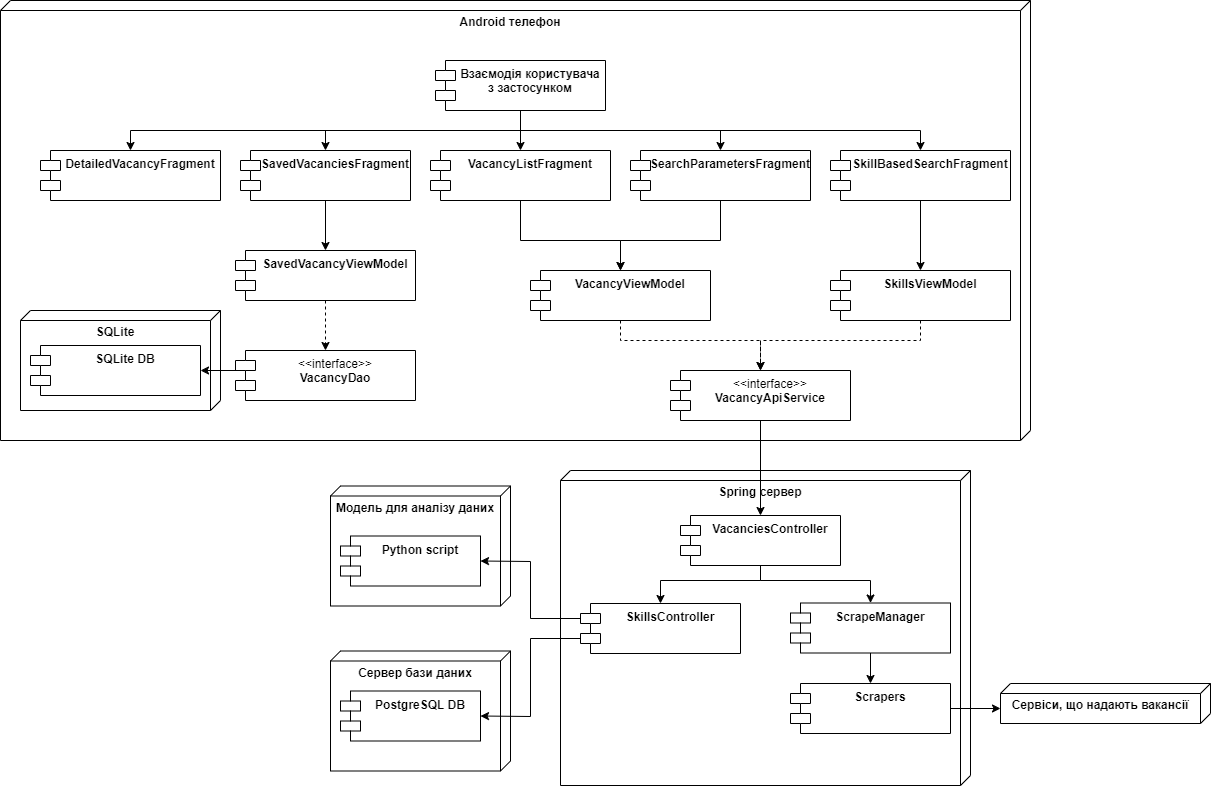

The diagram above was exported from draw.io. Its source (the exported page's mxGraphModel, read from the mxfile embedded in the PNG):
<mxGraphModel dx="1912" dy="932" grid="1" gridSize="10" guides="1" tooltips="1" connect="1" arrows="1" fold="1" page="1" pageScale="1" pageWidth="827" pageHeight="1169" math="0" shadow="0">
  <root>
    <mxCell id="0" />
    <mxCell id="1" parent="0" />
    <mxCell id="PyIrgv4dsfMLbYL13icH-2" value="Android телефон" style="verticalAlign=top;align=center;spacingTop=8;spacingLeft=2;spacingRight=12;shape=cube;size=10;direction=south;fontStyle=1;html=1;whiteSpace=wrap;fontFamily=Helvetica;" vertex="1" parent="1">
      <mxGeometry x="20" y="130" width="1030" height="440" as="geometry" />
    </mxCell>
    <mxCell id="PyIrgv4dsfMLbYL13icH-3" value="Spring сервер" style="verticalAlign=top;align=center;spacingTop=8;spacingLeft=2;spacingRight=12;shape=cube;size=10;direction=south;fontStyle=1;html=1;whiteSpace=wrap;fontFamily=Helvetica;" vertex="1" parent="1">
      <mxGeometry x="580" y="600" width="410" height="315" as="geometry" />
    </mxCell>
    <mxCell id="PyIrgv4dsfMLbYL13icH-4" value="Сервер бази даних" style="verticalAlign=top;align=center;spacingTop=8;spacingLeft=2;spacingRight=12;shape=cube;size=10;direction=south;fontStyle=1;html=1;whiteSpace=wrap;fontFamily=Helvetica;" vertex="1" parent="1">
      <mxGeometry x="350" y="780.5" width="180" height="120" as="geometry" />
    </mxCell>
    <mxCell id="PyIrgv4dsfMLbYL13icH-5" value="Модель для аналізу даних" style="verticalAlign=top;align=center;spacingTop=8;spacingLeft=2;spacingRight=12;shape=cube;size=10;direction=south;fontStyle=1;html=1;whiteSpace=wrap;fontFamily=Helvetica;" vertex="1" parent="1">
      <mxGeometry x="350" y="615.5" width="180" height="120" as="geometry" />
    </mxCell>
    <mxCell id="PyIrgv4dsfMLbYL13icH-6" value="Взаємодія користувача з застосунком" style="shape=module;align=left;spacingLeft=20;align=center;verticalAlign=top;whiteSpace=wrap;html=1;fontFamily=Helvetica;fontStyle=1" vertex="1" parent="1">
      <mxGeometry x="455" y="190" width="170" height="50" as="geometry" />
    </mxCell>
    <mxCell id="PyIrgv4dsfMLbYL13icH-7" value="PostgreSQL DB" style="shape=module;align=left;spacingLeft=20;align=center;verticalAlign=top;whiteSpace=wrap;html=1;fontFamily=Helvetica;fontStyle=1" vertex="1" parent="1">
      <mxGeometry x="360" y="820.5" width="140" height="50" as="geometry" />
    </mxCell>
    <mxCell id="PyIrgv4dsfMLbYL13icH-8" value="Python script" style="shape=module;align=left;spacingLeft=20;align=center;verticalAlign=top;whiteSpace=wrap;html=1;fontFamily=Helvetica;fontStyle=1" vertex="1" parent="1">
      <mxGeometry x="360" y="665.5" width="140" height="50" as="geometry" />
    </mxCell>
    <mxCell id="PyIrgv4dsfMLbYL13icH-9" value="VacanciesController" style="shape=module;align=left;spacingLeft=20;align=center;verticalAlign=top;whiteSpace=wrap;html=1;fontFamily=Helvetica;fontStyle=1" vertex="1" parent="1">
      <mxGeometry x="700" y="645" width="160" height="50" as="geometry" />
    </mxCell>
    <mxCell id="PyIrgv4dsfMLbYL13icH-10" value="SkillsController" style="shape=module;align=left;spacingLeft=20;align=center;verticalAlign=top;whiteSpace=wrap;html=1;fontFamily=Helvetica;fontStyle=1" vertex="1" parent="1">
      <mxGeometry x="600" y="733" width="160" height="50" as="geometry" />
    </mxCell>
    <mxCell id="PyIrgv4dsfMLbYL13icH-11" value="ScrapeManager" style="shape=module;align=left;spacingLeft=20;align=center;verticalAlign=top;whiteSpace=wrap;html=1;fontFamily=Helvetica;fontStyle=1" vertex="1" parent="1">
      <mxGeometry x="810" y="732.5" width="160" height="50" as="geometry" />
    </mxCell>
    <mxCell id="PyIrgv4dsfMLbYL13icH-12" value="Scrapers" style="shape=module;align=left;spacingLeft=20;align=center;verticalAlign=top;whiteSpace=wrap;html=1;fontFamily=Helvetica;fontStyle=1" vertex="1" parent="1">
      <mxGeometry x="810" y="813" width="160" height="50" as="geometry" />
    </mxCell>
    <mxCell id="PyIrgv4dsfMLbYL13icH-13" value="Cервіси, що надають вакансії" style="verticalAlign=top;align=center;spacingTop=8;spacingLeft=2;spacingRight=12;shape=cube;size=10;direction=south;fontStyle=1;html=1;whiteSpace=wrap;fontFamily=Helvetica;" vertex="1" parent="1">
      <mxGeometry x="1020" y="813" width="210" height="40" as="geometry" />
    </mxCell>
    <mxCell id="PyIrgv4dsfMLbYL13icH-15" value="&lt;span style=&quot;font-weight: normal;&quot;&gt;&amp;lt;&amp;lt;interface&amp;gt;&amp;gt;&lt;/span&gt;&lt;br&gt;VacancyDao" style="shape=module;align=left;spacingLeft=20;align=center;verticalAlign=top;whiteSpace=wrap;html=1;fontFamily=Helvetica;fontStyle=1" vertex="1" parent="1">
      <mxGeometry x="255" y="480" width="180" height="50" as="geometry" />
    </mxCell>
    <mxCell id="PyIrgv4dsfMLbYL13icH-16" value="&lt;span style=&quot;font-weight: normal;&quot;&gt;&amp;lt;&amp;lt;interface&amp;gt;&amp;gt;&lt;br&gt;&lt;/span&gt;VacancyApiService" style="shape=module;align=left;spacingLeft=20;align=center;verticalAlign=top;whiteSpace=wrap;html=1;fontFamily=Helvetica;fontStyle=1" vertex="1" parent="1">
      <mxGeometry x="690" y="500" width="180" height="50" as="geometry" />
    </mxCell>
    <mxCell id="PyIrgv4dsfMLbYL13icH-18" value="SQLite" style="verticalAlign=top;align=center;spacingTop=8;spacingLeft=2;spacingRight=12;shape=cube;size=10;direction=south;fontStyle=1;html=1;whiteSpace=wrap;fontFamily=Helvetica;" vertex="1" parent="1">
      <mxGeometry x="40" y="440" width="200" height="100" as="geometry" />
    </mxCell>
    <mxCell id="PyIrgv4dsfMLbYL13icH-14" value="SQLite DB" style="shape=module;align=left;spacingLeft=20;align=center;verticalAlign=top;whiteSpace=wrap;html=1;fontFamily=Helvetica;fontStyle=1" vertex="1" parent="1">
      <mxGeometry x="50" y="475" width="170" height="50" as="geometry" />
    </mxCell>
    <mxCell id="PyIrgv4dsfMLbYL13icH-19" value="SearchParametersFragment" style="shape=module;align=left;spacingLeft=20;align=center;verticalAlign=top;whiteSpace=wrap;html=1;fontFamily=Helvetica;fontStyle=1" vertex="1" parent="1">
      <mxGeometry x="650" y="280" width="180" height="50" as="geometry" />
    </mxCell>
    <mxCell id="PyIrgv4dsfMLbYL13icH-20" value="SkillBasedSearchFragment" style="shape=module;align=left;spacingLeft=20;align=center;verticalAlign=top;whiteSpace=wrap;html=1;fontFamily=Helvetica;fontStyle=1" vertex="1" parent="1">
      <mxGeometry x="850" y="280" width="180" height="50" as="geometry" />
    </mxCell>
    <mxCell id="PyIrgv4dsfMLbYL13icH-21" value="SavedVacanciesFragment" style="shape=module;align=left;spacingLeft=20;align=center;verticalAlign=top;whiteSpace=wrap;html=1;fontFamily=Helvetica;fontStyle=1" vertex="1" parent="1">
      <mxGeometry x="260" y="280" width="170" height="50" as="geometry" />
    </mxCell>
    <mxCell id="PyIrgv4dsfMLbYL13icH-22" value="VacancyViewModel" style="shape=module;align=left;spacingLeft=20;align=center;verticalAlign=top;whiteSpace=wrap;html=1;fontFamily=Helvetica;fontStyle=1" vertex="1" parent="1">
      <mxGeometry x="550" y="400" width="180" height="50" as="geometry" />
    </mxCell>
    <mxCell id="PyIrgv4dsfMLbYL13icH-23" value="SkillsViewModel" style="shape=module;align=left;spacingLeft=20;align=center;verticalAlign=top;whiteSpace=wrap;html=1;fontFamily=Helvetica;fontStyle=1" vertex="1" parent="1">
      <mxGeometry x="850" y="400" width="180" height="50" as="geometry" />
    </mxCell>
    <mxCell id="PyIrgv4dsfMLbYL13icH-24" value="SavedVacancyViewModel" style="shape=module;align=left;spacingLeft=20;align=center;verticalAlign=top;whiteSpace=wrap;html=1;fontFamily=Helvetica;fontStyle=1" vertex="1" parent="1">
      <mxGeometry x="255" y="380" width="180" height="50" as="geometry" />
    </mxCell>
    <mxCell id="PyIrgv4dsfMLbYL13icH-25" value="VacancyListFragment" style="shape=module;align=left;spacingLeft=20;align=center;verticalAlign=top;whiteSpace=wrap;html=1;fontFamily=Helvetica;fontStyle=1" vertex="1" parent="1">
      <mxGeometry x="450" y="280" width="180" height="50" as="geometry" />
    </mxCell>
    <mxCell id="PyIrgv4dsfMLbYL13icH-26" value="DetailedVacancyFragment" style="shape=module;align=left;spacingLeft=20;align=center;verticalAlign=top;whiteSpace=wrap;html=1;fontFamily=Helvetica;fontStyle=1" vertex="1" parent="1">
      <mxGeometry x="60" y="280" width="180" height="50" as="geometry" />
    </mxCell>
    <mxCell id="PyIrgv4dsfMLbYL13icH-27" value="" style="endArrow=classic;html=1;rounded=0;exitX=0.5;exitY=1;exitDx=0;exitDy=0;entryX=0.5;entryY=0;entryDx=0;entryDy=0;" edge="1" parent="1" source="PyIrgv4dsfMLbYL13icH-6" target="PyIrgv4dsfMLbYL13icH-25">
      <mxGeometry width="50" height="50" relative="1" as="geometry">
        <mxPoint x="480" y="300" as="sourcePoint" />
        <mxPoint x="530" y="250" as="targetPoint" />
      </mxGeometry>
    </mxCell>
    <mxCell id="PyIrgv4dsfMLbYL13icH-28" value="" style="endArrow=classic;html=1;rounded=0;exitX=0.5;exitY=1;exitDx=0;exitDy=0;entryX=0.5;entryY=0;entryDx=0;entryDy=0;" edge="1" parent="1" source="PyIrgv4dsfMLbYL13icH-6" target="PyIrgv4dsfMLbYL13icH-21">
      <mxGeometry width="50" height="50" relative="1" as="geometry">
        <mxPoint x="480" y="300" as="sourcePoint" />
        <mxPoint x="530" y="250" as="targetPoint" />
        <Array as="points">
          <mxPoint x="540" y="260" />
          <mxPoint x="345" y="260" />
        </Array>
      </mxGeometry>
    </mxCell>
    <mxCell id="PyIrgv4dsfMLbYL13icH-29" value="" style="endArrow=classic;html=1;rounded=0;entryX=0.5;entryY=0;entryDx=0;entryDy=0;exitX=0.5;exitY=1;exitDx=0;exitDy=0;" edge="1" parent="1" source="PyIrgv4dsfMLbYL13icH-6" target="PyIrgv4dsfMLbYL13icH-26">
      <mxGeometry width="50" height="50" relative="1" as="geometry">
        <mxPoint x="480" y="300" as="sourcePoint" />
        <mxPoint x="530" y="250" as="targetPoint" />
        <Array as="points">
          <mxPoint x="540" y="260" />
          <mxPoint x="150" y="260" />
        </Array>
      </mxGeometry>
    </mxCell>
    <mxCell id="PyIrgv4dsfMLbYL13icH-30" value="" style="endArrow=classic;html=1;rounded=0;exitX=0.5;exitY=1;exitDx=0;exitDy=0;entryX=0.5;entryY=0;entryDx=0;entryDy=0;" edge="1" parent="1" source="PyIrgv4dsfMLbYL13icH-6" target="PyIrgv4dsfMLbYL13icH-19">
      <mxGeometry width="50" height="50" relative="1" as="geometry">
        <mxPoint x="480" y="300" as="sourcePoint" />
        <mxPoint x="530" y="250" as="targetPoint" />
        <Array as="points">
          <mxPoint x="540" y="260" />
          <mxPoint x="740" y="260" />
        </Array>
      </mxGeometry>
    </mxCell>
    <mxCell id="PyIrgv4dsfMLbYL13icH-31" value="" style="endArrow=classic;html=1;rounded=0;entryX=0.5;entryY=0;entryDx=0;entryDy=0;" edge="1" parent="1" target="PyIrgv4dsfMLbYL13icH-20">
      <mxGeometry width="50" height="50" relative="1" as="geometry">
        <mxPoint x="540" y="240" as="sourcePoint" />
        <mxPoint x="530" y="250" as="targetPoint" />
        <Array as="points">
          <mxPoint x="540" y="260" />
          <mxPoint x="940" y="260" />
        </Array>
      </mxGeometry>
    </mxCell>
    <mxCell id="PyIrgv4dsfMLbYL13icH-32" value="" style="endArrow=classic;html=1;rounded=0;exitX=0.5;exitY=1;exitDx=0;exitDy=0;entryX=0.5;entryY=0;entryDx=0;entryDy=0;" edge="1" parent="1" source="PyIrgv4dsfMLbYL13icH-21" target="PyIrgv4dsfMLbYL13icH-24">
      <mxGeometry width="50" height="50" relative="1" as="geometry">
        <mxPoint x="520" y="470" as="sourcePoint" />
        <mxPoint x="570" y="420" as="targetPoint" />
      </mxGeometry>
    </mxCell>
    <mxCell id="PyIrgv4dsfMLbYL13icH-36" value="" style="endArrow=classic;html=1;rounded=0;exitX=0.5;exitY=1;exitDx=0;exitDy=0;entryX=0.5;entryY=0;entryDx=0;entryDy=0;dashed=1;" edge="1" parent="1" source="PyIrgv4dsfMLbYL13icH-24" target="PyIrgv4dsfMLbYL13icH-15">
      <mxGeometry width="50" height="50" relative="1" as="geometry">
        <mxPoint x="390" y="470" as="sourcePoint" />
        <mxPoint x="440" y="420" as="targetPoint" />
      </mxGeometry>
    </mxCell>
    <mxCell id="PyIrgv4dsfMLbYL13icH-38" value="" style="endArrow=classic;html=1;rounded=0;exitX=0.028;exitY=0.4;exitDx=0;exitDy=0;exitPerimeter=0;entryX=1;entryY=0.5;entryDx=0;entryDy=0;" edge="1" parent="1" source="PyIrgv4dsfMLbYL13icH-15" target="PyIrgv4dsfMLbYL13icH-14">
      <mxGeometry width="50" height="50" relative="1" as="geometry">
        <mxPoint x="440" y="460" as="sourcePoint" />
        <mxPoint x="490" y="410" as="targetPoint" />
      </mxGeometry>
    </mxCell>
    <mxCell id="PyIrgv4dsfMLbYL13icH-39" value="" style="endArrow=classic;html=1;rounded=0;exitX=0.5;exitY=1;exitDx=0;exitDy=0;entryX=0.5;entryY=0;entryDx=0;entryDy=0;" edge="1" parent="1" source="PyIrgv4dsfMLbYL13icH-25" target="PyIrgv4dsfMLbYL13icH-22">
      <mxGeometry width="50" height="50" relative="1" as="geometry">
        <mxPoint x="530" y="410" as="sourcePoint" />
        <mxPoint x="580" y="360" as="targetPoint" />
        <Array as="points">
          <mxPoint x="540" y="370" />
          <mxPoint x="640" y="370" />
        </Array>
      </mxGeometry>
    </mxCell>
    <mxCell id="PyIrgv4dsfMLbYL13icH-40" value="" style="endArrow=classic;html=1;rounded=0;exitX=0.5;exitY=1;exitDx=0;exitDy=0;entryX=0.5;entryY=0;entryDx=0;entryDy=0;" edge="1" parent="1" source="PyIrgv4dsfMLbYL13icH-19" target="PyIrgv4dsfMLbYL13icH-22">
      <mxGeometry width="50" height="50" relative="1" as="geometry">
        <mxPoint x="530" y="410" as="sourcePoint" />
        <mxPoint x="630" y="400" as="targetPoint" />
        <Array as="points">
          <mxPoint x="740" y="370" />
          <mxPoint x="640" y="370" />
        </Array>
      </mxGeometry>
    </mxCell>
    <mxCell id="PyIrgv4dsfMLbYL13icH-41" value="" style="endArrow=classic;html=1;rounded=0;exitX=0.5;exitY=1;exitDx=0;exitDy=0;entryX=0.5;entryY=0;entryDx=0;entryDy=0;" edge="1" parent="1" source="PyIrgv4dsfMLbYL13icH-20" target="PyIrgv4dsfMLbYL13icH-23">
      <mxGeometry width="50" height="50" relative="1" as="geometry">
        <mxPoint x="530" y="410" as="sourcePoint" />
        <mxPoint x="580" y="360" as="targetPoint" />
      </mxGeometry>
    </mxCell>
    <mxCell id="PyIrgv4dsfMLbYL13icH-43" value="" style="endArrow=classic;html=1;rounded=0;exitX=0.5;exitY=1;exitDx=0;exitDy=0;entryX=0.5;entryY=0;entryDx=0;entryDy=0;dashed=1;" edge="1" parent="1" source="PyIrgv4dsfMLbYL13icH-22" target="PyIrgv4dsfMLbYL13icH-16">
      <mxGeometry width="50" height="50" relative="1" as="geometry">
        <mxPoint x="355" y="440" as="sourcePoint" />
        <mxPoint x="355" y="490" as="targetPoint" />
        <Array as="points">
          <mxPoint x="640" y="470" />
          <mxPoint x="780" y="470" />
        </Array>
      </mxGeometry>
    </mxCell>
    <mxCell id="PyIrgv4dsfMLbYL13icH-44" value="" style="endArrow=classic;html=1;rounded=0;exitX=0.5;exitY=1;exitDx=0;exitDy=0;entryX=0.5;entryY=0;entryDx=0;entryDy=0;dashed=1;" edge="1" parent="1" source="PyIrgv4dsfMLbYL13icH-23" target="PyIrgv4dsfMLbYL13icH-16">
      <mxGeometry width="50" height="50" relative="1" as="geometry">
        <mxPoint x="365" y="450" as="sourcePoint" />
        <mxPoint x="365" y="500" as="targetPoint" />
        <Array as="points">
          <mxPoint x="940" y="470" />
          <mxPoint x="780" y="470" />
        </Array>
      </mxGeometry>
    </mxCell>
    <mxCell id="PyIrgv4dsfMLbYL13icH-45" value="" style="endArrow=classic;html=1;rounded=0;exitX=0.5;exitY=1;exitDx=0;exitDy=0;entryX=0.5;entryY=0;entryDx=0;entryDy=0;" edge="1" parent="1" source="PyIrgv4dsfMLbYL13icH-16" target="PyIrgv4dsfMLbYL13icH-9">
      <mxGeometry width="50" height="50" relative="1" as="geometry">
        <mxPoint x="630" y="670" as="sourcePoint" />
        <mxPoint x="680" y="620" as="targetPoint" />
      </mxGeometry>
    </mxCell>
    <mxCell id="PyIrgv4dsfMLbYL13icH-46" value="" style="endArrow=classic;html=1;rounded=0;exitX=0.5;exitY=1;exitDx=0;exitDy=0;entryX=0.5;entryY=0;entryDx=0;entryDy=0;" edge="1" parent="1" source="PyIrgv4dsfMLbYL13icH-9" target="PyIrgv4dsfMLbYL13icH-10">
      <mxGeometry width="50" height="50" relative="1" as="geometry">
        <mxPoint x="630" y="760" as="sourcePoint" />
        <mxPoint x="680" y="710" as="targetPoint" />
        <Array as="points">
          <mxPoint x="780" y="710" />
          <mxPoint x="680" y="710" />
        </Array>
      </mxGeometry>
    </mxCell>
    <mxCell id="PyIrgv4dsfMLbYL13icH-47" value="" style="endArrow=classic;html=1;rounded=0;exitX=0.5;exitY=1;exitDx=0;exitDy=0;entryX=0.5;entryY=0;entryDx=0;entryDy=0;" edge="1" parent="1" source="PyIrgv4dsfMLbYL13icH-9" target="PyIrgv4dsfMLbYL13icH-11">
      <mxGeometry width="50" height="50" relative="1" as="geometry">
        <mxPoint x="630" y="760" as="sourcePoint" />
        <mxPoint x="680" y="710" as="targetPoint" />
        <Array as="points">
          <mxPoint x="780" y="710" />
          <mxPoint x="890" y="710" />
        </Array>
      </mxGeometry>
    </mxCell>
    <mxCell id="PyIrgv4dsfMLbYL13icH-48" value="" style="endArrow=classic;html=1;rounded=0;entryX=0.5;entryY=0;entryDx=0;entryDy=0;exitX=0.5;exitY=1;exitDx=0;exitDy=0;" edge="1" parent="1" source="PyIrgv4dsfMLbYL13icH-11" target="PyIrgv4dsfMLbYL13icH-12">
      <mxGeometry width="50" height="50" relative="1" as="geometry">
        <mxPoint x="630" y="760" as="sourcePoint" />
        <mxPoint x="680" y="710" as="targetPoint" />
      </mxGeometry>
    </mxCell>
    <mxCell id="PyIrgv4dsfMLbYL13icH-50" value="" style="endArrow=classic;html=1;rounded=0;exitX=1;exitY=0.5;exitDx=0;exitDy=0;entryX=0;entryY=0;entryDx=25;entryDy=210;entryPerimeter=0;" edge="1" parent="1" source="PyIrgv4dsfMLbYL13icH-12" target="PyIrgv4dsfMLbYL13icH-13">
      <mxGeometry width="50" height="50" relative="1" as="geometry">
        <mxPoint x="630" y="760" as="sourcePoint" />
        <mxPoint x="680" y="710" as="targetPoint" />
      </mxGeometry>
    </mxCell>
    <mxCell id="PyIrgv4dsfMLbYL13icH-51" value="" style="endArrow=classic;html=1;rounded=0;entryX=1;entryY=0.5;entryDx=0;entryDy=0;exitX=0;exitY=0;exitDx=0;exitDy=35;exitPerimeter=0;" edge="1" parent="1" source="PyIrgv4dsfMLbYL13icH-10" target="PyIrgv4dsfMLbYL13icH-7">
      <mxGeometry width="50" height="50" relative="1" as="geometry">
        <mxPoint x="630" y="760" as="sourcePoint" />
        <mxPoint x="680" y="710" as="targetPoint" />
        <Array as="points">
          <mxPoint x="550" y="768" />
          <mxPoint x="550" y="846" />
        </Array>
      </mxGeometry>
    </mxCell>
    <mxCell id="PyIrgv4dsfMLbYL13icH-52" value="" style="endArrow=classic;html=1;rounded=0;entryX=1;entryY=0.5;entryDx=0;entryDy=0;exitX=0;exitY=0;exitDx=0;exitDy=15;exitPerimeter=0;" edge="1" parent="1" source="PyIrgv4dsfMLbYL13icH-10" target="PyIrgv4dsfMLbYL13icH-8">
      <mxGeometry width="50" height="50" relative="1" as="geometry">
        <mxPoint x="630" y="760" as="sourcePoint" />
        <mxPoint x="680" y="710" as="targetPoint" />
        <Array as="points">
          <mxPoint x="550" y="748" />
          <mxPoint x="550" y="691" />
        </Array>
      </mxGeometry>
    </mxCell>
  </root>
</mxGraphModel>